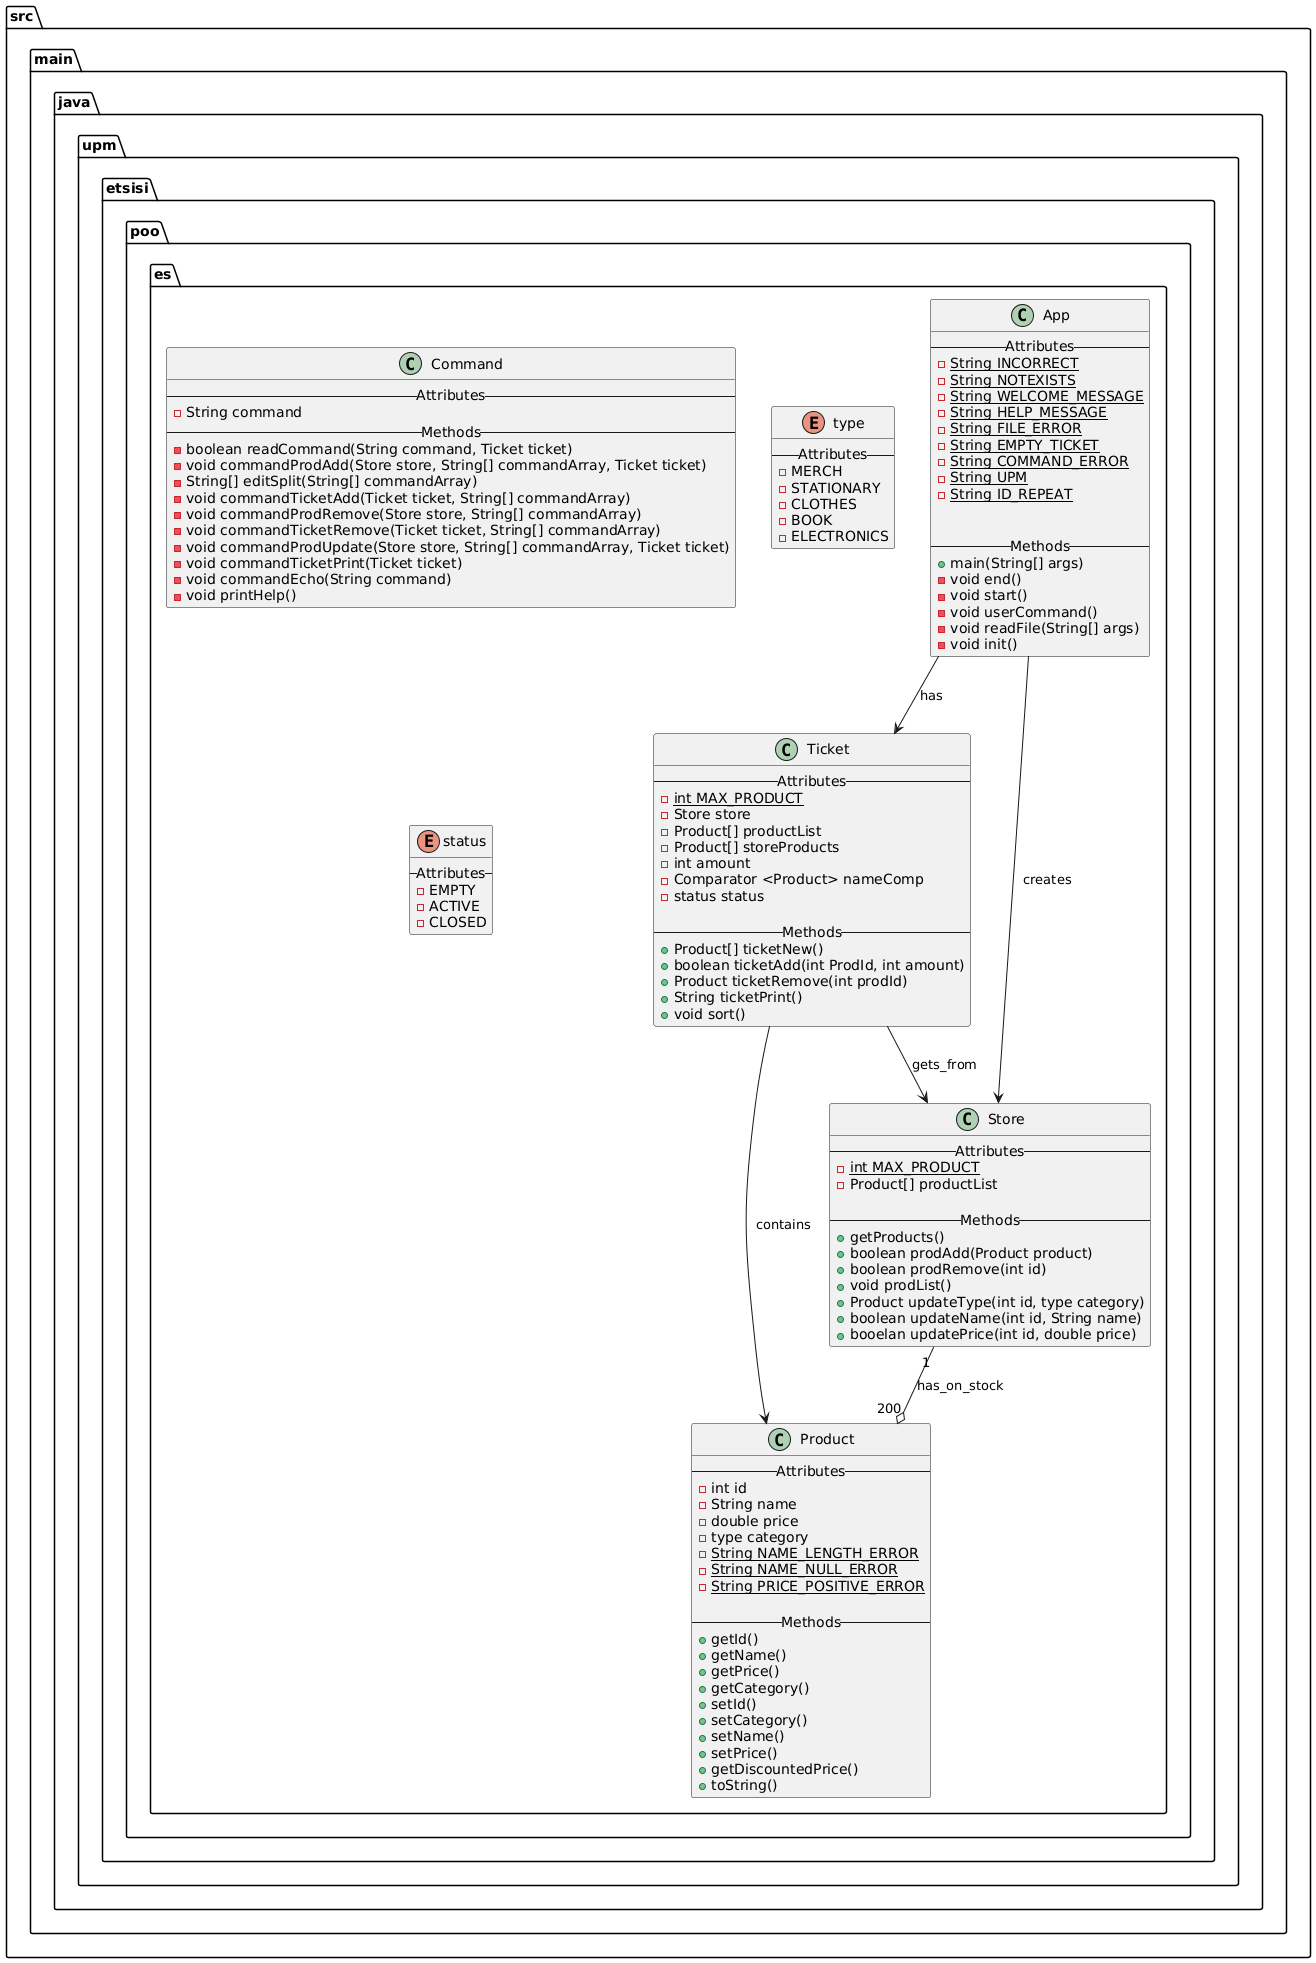

The diagram above was rendered by PlantUML. Its source (embedded in the PNG):
@startuml
package src.main.java.upm.etsisi.poo.es{
class App{
--   Attributes  --
 -{static} String INCORRECT
 -{static} String NOTEXISTS
 -{static} String WELCOME_MESSAGE
 -{static} String HELP_MESSAGE
 -{static} String FILE_ERROR
 -{static} String EMPTY_TICKET
 -{static} String COMMAND_ERROR
 -{static} String UPM
 -{static} String ID_REPEAT

 
--  Methods --
 +main(String[] args)
 -void end()
 -void start()
 -void userCommand()
 -void readFile(String[] args)
 -void init()
}

class Ticket{
--   Attributes  --
 -{static} int MAX_PRODUCT
 -Store store
 -Product[] productList
 -Product[] storeProducts
 -int amount
 -Comparator <Product> nameComp
 - status status

--  Methods --
 +Product[] ticketNew()
 +boolean ticketAdd(int ProdId, int amount)
 +Product ticketRemove(int prodId)
 +String ticketPrint()
 +void sort()
}

class Product{
 --   Attributes  --
 -int id
 -String name
 -double price
 -type category
 -{static} String NAME_LENGTH_ERROR
 -{static} String NAME_NULL_ERROR
 -{static} String PRICE_POSITIVE_ERROR
 
 --  Methods --
 +getId()
 +getName()
 +getPrice()
 +getCategory()
 +setId()
 +setCategory()
 +setName()
 +setPrice()
 +getDiscountedPrice()
 +toString()
}

class Store{
 --   Attributes  --
 -{static} int MAX_PRODUCT
 -Product[] productList

 --  Methods --
 +getProducts()
 +boolean prodAdd(Product product)
 +boolean prodRemove(int id)
 +void prodList()
 +Product updateType(int id, type category)
 +boolean updateName(int id, String name)
 +booelan updatePrice(int id, double price)
}

class Command{
--   Attributes  --
 - String command
--  Methods --
 -boolean readCommand(String command, Ticket ticket)
 -void commandProdAdd(Store store, String[] commandArray, Ticket ticket)
 -String[] editSplit(String[] commandArray)
 -void commandTicketAdd(Ticket ticket, String[] commandArray)
 -void commandProdRemove(Store store, String[] commandArray)
 -void commandTicketRemove(Ticket ticket, String[] commandArray)
 -void commandProdUpdate(Store store, String[] commandArray, Ticket ticket)
 -void commandTicketPrint(Ticket ticket)
 -void commandEcho(String command)
 -void printHelp()
}

enum type{
--   Attributes  --
 -MERCH
 -STATIONARY
 -CLOTHES
 -BOOK
 -ELECTRONICS
}
enum status{
--   Attributes  --
 - EMPTY
 - ACTIVE 
 - CLOSED
}

App--> Ticket : has
App--> Store : creates
Ticket--> Product : contains
Ticket--> Store : gets_from
Store "1" --o "200" Product : has_on_stock
}
@enduml